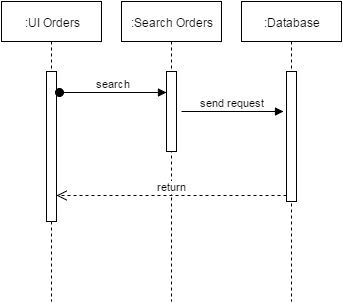

The diagram above was exported from draw.io. Its source (the exported page's mxGraphModel, read from the mxfile embedded in the PNG):
<mxGraphModel dx="876" dy="433" grid="1" gridSize="10" guides="1" tooltips="1" connect="1" arrows="1" fold="1" page="1" pageScale="1" pageWidth="1652" pageHeight="1169" math="0" shadow="0">
  <root>
    <mxCell id="0" />
    <mxCell id="1" parent="0" />
    <mxCell id="ad1adb0ebd8669a-1" value=":UI Orders" style="shape=umlLifeline;perimeter=lifelinePerimeter;whiteSpace=wrap;html=1;container=1;collapsible=0;recursiveResize=0;outlineConnect=0;align=center;" vertex="1" parent="1">
      <mxGeometry x="10" y="10" width="100" height="300" as="geometry" />
    </mxCell>
    <mxCell id="ad1adb0ebd8669a-5" value="" style="html=1;points=[];perimeter=orthogonalPerimeter;align=center;" vertex="1" parent="ad1adb0ebd8669a-1">
      <mxGeometry x="45" y="70" width="10" height="150" as="geometry" />
    </mxCell>
    <mxCell id="ad1adb0ebd8669a-2" value=":Search Orders" style="shape=umlLifeline;perimeter=lifelinePerimeter;whiteSpace=wrap;html=1;container=1;collapsible=0;recursiveResize=0;outlineConnect=0;align=center;" vertex="1" parent="1">
      <mxGeometry x="130" y="10" width="100" height="300" as="geometry" />
    </mxCell>
    <mxCell id="ad1adb0ebd8669a-3" value="" style="html=1;points=[];perimeter=orthogonalPerimeter;align=center;" vertex="1" parent="ad1adb0ebd8669a-2">
      <mxGeometry x="45" y="70" width="10" height="80" as="geometry" />
    </mxCell>
    <mxCell id="ad1adb0ebd8669a-4" value="search" style="html=1;verticalAlign=bottom;startArrow=oval;endArrow=block;startSize=8;exitX=1.3;exitY=0.14;exitPerimeter=0;" edge="1" target="ad1adb0ebd8669a-3" parent="1" source="ad1adb0ebd8669a-5">
      <mxGeometry relative="1" as="geometry">
        <mxPoint x="-50" y="330" as="sourcePoint" />
      </mxGeometry>
    </mxCell>
    <mxCell id="ad1adb0ebd8669a-6" value=":Database" style="shape=umlLifeline;perimeter=lifelinePerimeter;whiteSpace=wrap;html=1;container=1;collapsible=0;recursiveResize=0;outlineConnect=0;align=center;" vertex="1" parent="1">
      <mxGeometry x="250" y="10" width="100" height="300" as="geometry" />
    </mxCell>
    <mxCell id="ad1adb0ebd8669a-7" value="" style="html=1;points=[];perimeter=orthogonalPerimeter;align=center;" vertex="1" parent="ad1adb0ebd8669a-6">
      <mxGeometry x="45" y="70" width="10" height="130" as="geometry" />
    </mxCell>
    <mxCell id="ad1adb0ebd8669a-8" value="send request" style="html=1;verticalAlign=bottom;endArrow=block;exitX=1.5;exitY=0.5;exitPerimeter=0;" edge="1" parent="1" source="ad1adb0ebd8669a-3">
      <mxGeometry relative="1" as="geometry">
        <mxPoint x="225" y="80" as="sourcePoint" />
        <mxPoint x="292" y="120" as="targetPoint" />
      </mxGeometry>
    </mxCell>
    <mxCell id="ad1adb0ebd8669a-9" value="return" style="html=1;verticalAlign=bottom;endArrow=open;dashed=1;endSize=8;exitX=0;exitY=0.95;" edge="1" source="ad1adb0ebd8669a-7" parent="1" target="ad1adb0ebd8669a-5">
      <mxGeometry relative="1" as="geometry">
        <mxPoint x="225" y="156" as="targetPoint" />
      </mxGeometry>
    </mxCell>
  </root>
</mxGraphModel>